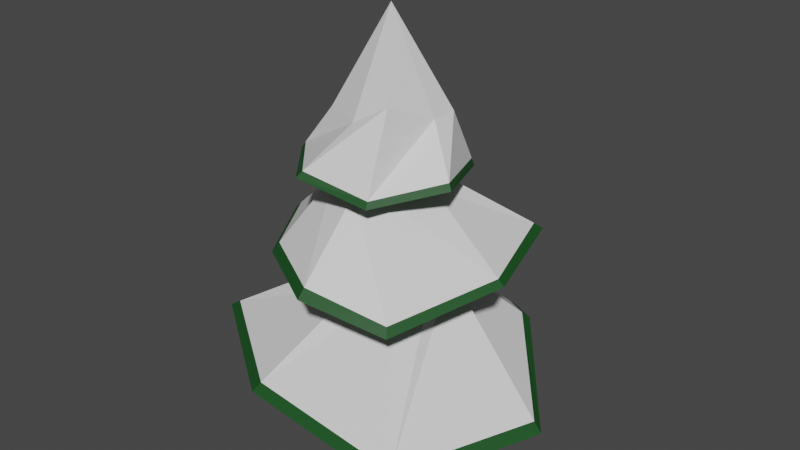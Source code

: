 # Source: treewithsnow.blend  (saved by Blender 2.83.18; exported with 4.5.12 LTS)
import bpy
from mathutils import Matrix  # noqa: F401  (used for matrix-valued properties, if any)

bpy.ops.wm.read_factory_settings(use_empty=True)
scene = bpy.context.scene
scene.name = 'Scene'

# ---- collections
col_collection = bpy.data.collections.new('Collection'); scene.collection.children.link(col_collection)

# ---- materials (node trees are filled in below, after node groups)
mat_leafs = bpy.data.materials.new('Leafs')
mat_leafs.use_transparent_shadow = False
mat_snow = bpy.data.materials.new('Snow')
mat_snow.use_transparent_shadow = False
mat_wood = bpy.data.materials.new('Wood')
mat_wood.use_transparent_shadow = False

# ---- material node trees
mat_leafs.use_nodes = True; mat_leafs.node_tree.nodes.clear()
_N = mat_leafs.node_tree.nodes; _L = mat_leafs.node_tree.links
n0 = _N.new('ShaderNodeBsdfPrincipled'); n0.name = 'Principled BSDF'; n0.location = (10, 300)
n0.distribution = 'GGX'
n0.subsurface_method = 'BURLEY'
n0.inputs[0].default_value = (0.008466, 0.07323, 0.01349, 1.0)
n0.inputs[3].default_value = 1.45
n0.inputs[27].default_value = (0.0, 0.0, 0.0, 1.0)
n0.inputs[28].default_value = 1.0
n1 = _N.new('ShaderNodeOutputMaterial'); n1.name = 'Material Output'; n1.location = (300, 300)
_L.new(n0.outputs[0], n1.inputs[0])
n1.is_active_output = True
mat_snow.use_nodes = True; mat_snow.node_tree.nodes.clear()
_N = mat_snow.node_tree.nodes; _L = mat_snow.node_tree.links
n0 = _N.new('ShaderNodeBsdfPrincipled'); n0.name = 'Principled BSDF'; n0.location = (10, 300)
n0.distribution = 'GGX'
n0.subsurface_method = 'BURLEY'
n0.inputs[3].default_value = 1.45
n0.inputs[27].default_value = (0.0, 0.0, 0.0, 1.0)
n0.inputs[28].default_value = 1.0
n1 = _N.new('ShaderNodeOutputMaterial'); n1.name = 'Material Output'; n1.location = (300, 300)
_L.new(n0.outputs[0], n1.inputs[0])
n1.is_active_output = True
mat_wood.use_nodes = True; mat_wood.node_tree.nodes.clear()
_N = mat_wood.node_tree.nodes; _L = mat_wood.node_tree.links
n0 = _N.new('ShaderNodeBsdfPrincipled'); n0.name = 'Principled BSDF'; n0.location = (10, 300)
n0.distribution = 'GGX'
n0.subsurface_method = 'BURLEY'
n0.inputs[0].default_value = (0.05221, 0.03576, 0.01499, 1.0)
n0.inputs[3].default_value = 1.45
n0.inputs[27].default_value = (0.0, 0.0, 0.0, 1.0)
n0.inputs[28].default_value = 1.0
n1 = _N.new('ShaderNodeOutputMaterial'); n1.name = 'Material Output'; n1.location = (300, 300)
_L.new(n0.outputs[0], n1.inputs[0])
n1.is_active_output = True

# ---- world
world_world = bpy.data.worlds.new('World'); scene.world = world_world
world_world.use_nodes = True; world_world.node_tree.nodes.clear()
_N = world_world.node_tree.nodes; _L = world_world.node_tree.links
n0 = _N.new('ShaderNodeOutputWorld'); n0.name = 'World Output'; n0.location = (300, 300)
n1 = _N.new('ShaderNodeBackground'); n1.name = 'Background'; n1.location = (10, 300)
n1.inputs[0].default_value = (0.05088, 0.05088, 0.05088, 1.0)
_L.new(n1.outputs[0], n0.inputs[0])
n0.is_active_output = True
world_world.color = (0.05088, 0.05088, 0.05088)
world_world.use_sun_shadow = False
world_world.sun_shadow_jitter_overblur = 0.0

# ---- meshes
me_kostka = bpy.data.meshes.new('Kostka')
me_kostka.from_pydata([(-2.652, -0.7361, -0.6741), (-0.6103, -0.4855, 0.649), (-2.2, 1.401, -1.0), (-0.6913, 0.5148, 0.649), (1.793, -2.154, -1.0), (0.4831, -0.6481, 0.649), (1.217, 1.765, -0.5739), (0.7258, 0.3964, 0.649), (-0.7511, 0.0, 0.649), (2.621, -0.01138, -1.0), (0.7172, 0.0, 0.649), (0.4655, 2.535, -1.0), (-0.02251, 0.7406, 0.649), (-0.7914, -2.068, -0.7425), (0.0, -0.7621, 0.649), (-0.6103, -0.4855, 2.053), (0.0, 0.0, -1.0), (-0.6103, -0.4855, 0.8077), (-0.6913, 0.5148, 0.8077), (0.4831, -0.6481, 0.8077), (0.7258, 0.3964, 0.8077), (-0.7511, 0.0, 0.8077), (0.7172, 0.0, 0.8077), (-0.02251, 0.7406, 0.8077), (0.0, -0.7621, 0.8077), (-0.6913, 0.5148, 2.053), (0.4831, -0.6481, 2.053), (0.7258, 0.3964, 2.053), (-0.7511, 0.0, 2.053), (0.7172, 0.0, 2.053), (-0.02251, 0.7406, 2.053), (0.0, -0.7621, 2.053), (0.7258, 0.3964, 2.23), (-1.161, -1.2, 0.9687), (0.02926, -1.91, 0.9687), (1.872, 0.04785, 0.9687), (1.463, 1.575, 1.101), (-0.02858, 1.951, 0.9687), (1.271, -1.617, 0.7341), (-1.901, 0.04785, 0.9687), (-1.747, 1.371, 0.9687), (-1.105, -0.5832, 2.355), (-1.253, 0.9704, 2.081), (0.5553, -1.164, 2.127), (0.8257, 0.753, 2.171), (-1.363, 0.02547, 2.355), (1.332, -0.4274, 2.355), (-0.02574, 1.385, 2.355), (-0.4538, -1.373, 2.355), (-0.02251, 0.7406, 2.23), (-0.6913, 0.5148, 2.23), (-0.7511, 0.0, 2.23), (0.7172, 0.0, 2.23), (0.0, -0.7621, 2.23), (-0.6103, -0.4855, 2.23), (0.4831, -0.6481, 2.23), (-0.6103, -0.4855, 3.041), (-0.6913, 0.5148, 3.365), (0.4831, -0.6481, 3.33), (0.7258, 0.3964, 3.041), (-0.7511, 0.0, 3.041), (0.7172, 0.0, 3.041), (-0.02251, 0.7406, 3.041), (0.0, -0.7621, 3.041), (0.0, 0.0, 4.445), (-0.1071, 0.4626, -1.0), (0.01589, -0.4936, -1.0), (0.6138, -0.002664, -1.0), (-0.4657, -0.002075, -1.0), (-0.3938, -0.2996, -1.0), (-0.1098, -0.4907, -1.0), (-0.3464, 0.3848, -1.0), (-0.4924, 0.1083, -1.0), (0.4363, 0.4415, -1.0), (0.06447, 0.5183, -1.0), (0.2505, -0.4991, -1.0), (0.6878, -0.1878, -1.0), (-0.1572, 0.6581, -2.034), (0.01719, -0.6979, -2.034), (0.8652, -0.001688, -2.034), (-0.6658, -0.0008526, -2.034), (-0.5639, -0.4228, -2.034), (-0.1611, -0.6938, -2.034), (-0.4967, 0.5478, -2.034), (-0.7036, 0.1557, -2.034), (0.6134, 0.6283, -2.034), (0.08608, 0.7372, -2.034), (0.3499, -0.7057, -2.034), (0.9701, -0.2642, -2.034), (1.124, 1.688, -0.4819), (-0.7223, -1.954, -0.6209), (-2.05, 1.313, -0.8363), (2.482, 0.01865, -0.8786), (1.683, -2.027, -0.8606), (0.428, 2.397, -0.8732), (-2.47, -0.7139, -0.5567), (1.776, 0.04385, 1.059), (0.02589, -1.778, 1.094), (-1.803, 0.04376, 1.061), (-1.095, -1.114, 1.099), (1.2, -1.53, 0.8525), (-0.02795, 1.825, 1.082), (-1.644, 1.287, 1.075), (1.385, 1.451, 1.202), (0.8119, 0.704, 2.29), (-0.02533, 1.302, 2.443), (-1.287, 0.02231, 2.44), (-1.041, -0.5706, 2.443), (-1.2, 0.9275, 2.202), (-0.3978, -1.298, 2.44), (0.549, -1.119, 2.231), (1.26, -0.3771, 2.436), (-0.1174, 0.5028, -1.574), (0.06892, 0.5634, -1.574), (-0.5069, -0.001823, -1.574), (-0.5358, 0.1181, -1.574), (-0.4288, -0.325, -1.574), (0.01616, -0.5357, -1.574), (0.2709, -0.5416, -1.574), (0.4727, 0.4799, -1.574), (0.6655, -0.002463, -1.574), (-0.3773, 0.4183, -1.574), (0.7459, -0.2035, -1.574), (-0.1203, -0.5325, -1.574)], [], [(13, 4, 93, 90), (14, 1, 95, 90), (16, 67, 76, 75, 66), (1, 14, 24, 17), (3, 8, 21, 18), (11, 6, 9, 67, 73, 74, 65), (3, 91, 95, 1, 8), (8, 1, 17, 21), (10, 7, 20, 22), (65, 11, 2, 0, 13, 66, 70, 69, 68, 72, 71), (31, 97, 100, 26), (27, 103, 101, 30), (15, 99, 97, 31), (7, 12, 23, 20), (14, 5, 19, 24), (12, 3, 18, 23), (5, 10, 22, 19), (54, 53, 48, 41), (52, 32, 44, 46), (49, 50, 42, 47), (50, 51, 45, 42), (26, 100, 96, 29), (30, 101, 102, 25), (23, 18, 40, 37), (18, 21, 39, 40), (19, 22, 35, 38), (21, 17, 33, 39), (22, 20, 36, 35), (17, 24, 34, 33), (20, 23, 37, 36), (24, 19, 38, 34), (43, 46, 111, 110), (45, 41, 107, 106), (48, 43, 110, 109), (44, 47, 105, 104), (32, 49, 47, 44), (53, 55, 43, 48), (51, 54, 41, 45), (55, 52, 46, 43), (26, 29, 52, 55), (28, 15, 54, 51), (31, 26, 55, 53), (27, 30, 49, 32), (25, 28, 51, 50), (30, 25, 50, 49), (29, 27, 32, 52), (15, 31, 53, 54), (64, 60, 56, 63), (62, 57, 60, 64), (59, 62, 64, 61), (61, 64, 63, 58), (42, 45, 106, 108), (47, 42, 108, 105), (46, 44, 104, 111), (41, 48, 109, 107), (113, 112, 77, 86), (66, 70, 69, 68, 16), (68, 72, 71, 65, 16), (65, 74, 73, 67, 16), (66, 75, 76, 67, 9, 4, 13), (115, 114, 80, 84), (114, 116, 81, 80), (118, 117, 78, 87), (120, 119, 85, 79), (112, 121, 83, 77), (122, 118, 87, 88), (116, 123, 82, 81), (119, 113, 86, 85), (121, 115, 84, 83), (120, 122, 88, 79), (123, 117, 78, 82), (81, 82, 78, 87, 88, 79, 85, 86, 77, 83, 84, 80), (12, 7, 92, 89), (25, 102, 98, 28), (28, 98, 99, 15), (29, 96, 103, 27), (10, 5, 93, 92, 7), (11, 2, 91, 94), (6, 11, 94, 89), (95, 91, 2, 0), (89, 94, 12), (90, 93, 5, 14), (89, 92, 9, 6), (90, 95, 0, 13), (92, 93, 4, 9), (94, 91, 3, 12), (99, 98, 39, 33), (100, 97, 34, 38), (103, 96, 35, 36), (96, 100, 38, 35), (101, 103, 36, 37), (102, 101, 37, 40), (97, 99, 33, 34), (98, 102, 40, 39), (109, 110, 58, 63), (107, 109, 63, 56), (108, 106, 60, 57), (110, 111, 61, 58), (104, 105, 62, 59), (105, 108, 57, 62), (106, 107, 56, 60), (111, 104, 59, 61), (70, 66, 117, 123), (67, 76, 122, 120), (71, 72, 115, 121), (73, 74, 113, 119), (69, 70, 123, 116), (76, 75, 118, 122), (65, 71, 121, 112), (67, 73, 119, 120), (75, 66, 117, 118), (68, 69, 116, 114), (72, 68, 114, 115), (74, 65, 112, 113)])
me_kostka.polygons.foreach_set('material_index', [0, 1, 0, 2, 2, 0, 1, 2, 2, 0, 1, 1, 1, 2, 2, 2, 2, 0, 0, 0, 0, 1, 1, 0, 0, 0, 0, 0, 0, 0, 0, 0, 0, 0, 0, 0, 0, 0, 0, 2, 2, 2, 2, 2, 2, 2, 2, 1, 1, 1, 1, 0, 0, 0, 0, 2, 0, 0, 0, 0, 2, 2, 2, 2, 2, 2, 2, 2, 2, 2, 2, 2, 1, 1, 1, 1, 1, 0, 0, 0, 1, 1, 0, 0, 0, 1, 0, 0, 0, 0, 0, 0, 0, 0, 1, 1, 1, 1, 1, 1, 1, 1, 2, 2, 2, 2, 2, 2, 2, 2, 2, 2, 2, 2])
_uv = me_kostka.uv_layers.new(name='MapaUV')
_uv.uv.foreach_set('vector', [0.25, 0.75, 0.375, 0.75, 0.3961, 0.75, 0.2828, 0.7609, 0.625, 0.875, 0.625, 1.0, 0.1693, 0.7722, 0.2828, 0.7609, 0.25, 0.625, 0.2793, 0.625, 0.284, 0.6337, 0.2628, 0.6462, 0.25, 0.6446, 0.625, 1.0, 0.625, 0.875, 0.625, 0.875, 0.625, 1.0, 0.625, 0.25, 0.625, 0.125, 0.625, 0.125, 0.625, 0.25, 0.25, 0.5, 0.375, 0.5, 0.375, 0.625, 0.2793, 0.625, 0.2774, 0.6052, 0.2596, 0.6025, 0.25, 0.6054, 0.625, 0.25, 0.1746, 0.4752, 0.1693, 0.7722, 0.625, 1.0, 0.625, 0.125, 0.625, 0.125, 0.625, 0.0, 0.625, 0.0, 0.625, 0.125, 0.625, 0.625, 0.625, 0.5, 0.625, 0.5, 0.625, 0.625, 0.0, 0.0, 0.0, 0.0, 0.0, 0.0, 0.0, 0.0, 0.0, 0.0, 0.0, 0.0, 0.0, 0.0, 0.0, 0.0, 0.0, 0.0, 0.0, 0.0, 0.0, 0.0, 0.625, 0.875, 0.625, 0.875, 0.625, 0.75, 0.625, 0.75, 0.625, 0.5, 0.625, 0.5, 0.625, 0.375, 0.625, 0.375, 0.625, 0.0, 0.625, 0.0, 0.625, 0.875, 0.625, 0.875, 0.625, 0.5, 0.625, 0.375, 0.625, 0.375, 0.625, 0.5, 0.625, 0.875, 0.625, 0.75, 0.625, 0.75, 0.625, 0.875, 0.625, 0.375, 0.625, 0.25, 0.625, 0.25, 0.625, 0.375, 0.625, 0.75, 0.625, 0.625, 0.625, 0.625, 0.625, 0.75, 0.625, 1.0, 0.625, 0.875, 0.625, 0.875, 0.625, 1.0, 0.625, 0.625, 0.625, 0.5, 0.625, 0.5, 0.625, 0.625, 0.625, 0.375, 0.625, 0.25, 0.625, 0.25, 0.625, 0.375, 0.625, 0.25, 0.625, 0.125, 0.625, 0.125, 0.625, 0.25, 0.625, 0.75, 0.625, 0.75, 0.625, 0.625, 0.625, 0.625, 0.625, 0.375, 0.625, 0.375, 0.625, 0.25, 0.625, 0.25, 0.625, 0.375, 0.625, 0.25, 0.625, 0.25, 0.625, 0.375, 0.625, 0.25, 0.625, 0.125, 0.625, 0.125, 0.625, 0.25, 0.625, 0.75, 0.625, 0.625, 0.625, 0.625, 0.625, 0.75, 0.625, 0.125, 0.625, 0.0, 0.625, 0.0, 0.625, 0.125, 0.625, 0.625, 0.625, 0.5, 0.625, 0.5, 0.625, 0.625, 0.625, 1.0, 0.625, 0.875, 0.625, 0.875, 0.625, 1.0, 0.625, 0.5, 0.625, 0.375, 0.625, 0.375, 0.625, 0.5, 0.625, 0.875, 0.625, 0.75, 0.625, 0.75, 0.625, 0.875, 0.625, 0.75, 0.625, 0.625, 0.625, 0.625, 0.625, 0.75, 0.625, 0.125, 0.625, 0.0, 0.625, 0.0, 0.625, 0.125, 0.625, 0.875, 0.625, 0.75, 0.625, 0.75, 0.625, 0.875, 0.625, 0.5, 0.625, 0.375, 0.625, 0.375, 0.625, 0.5, 0.625, 0.5, 0.625, 0.375, 0.625, 0.375, 0.625, 0.5, 0.625, 0.875, 0.625, 0.75, 0.625, 0.75, 0.625, 0.875, 0.625, 0.125, 0.625, 0.0, 0.625, 0.0, 0.625, 0.125, 0.625, 0.75, 0.625, 0.625, 0.625, 0.625, 0.625, 0.75, 0.625, 0.75, 0.625, 0.625, 0.625, 0.625, 0.625, 0.75, 0.625, 0.125, 0.625, 0.0, 0.625, 0.0, 0.625, 0.125, 0.625, 0.875, 0.625, 0.75, 0.625, 0.75, 0.625, 0.875, 0.625, 0.5, 0.625, 0.375, 0.625, 0.375, 0.625, 0.5, 0.625, 0.25, 0.625, 0.125, 0.625, 0.125, 0.625, 0.25, 0.625, 0.375, 0.625, 0.25, 0.625, 0.25, 0.625, 0.375, 0.625, 0.625, 0.625, 0.5, 0.625, 0.5, 0.625, 0.625, 0.625, 1.0, 0.625, 0.875, 0.625, 0.875, 0.625, 1.0, 0.75, 0.625, 0.875, 0.625, 0.875, 0.75, 0.75, 0.75, 0.75, 0.5, 0.875, 0.5, 0.875, 0.625, 0.75, 0.625, 0.625, 0.5, 0.75, 0.5, 0.75, 0.625, 0.625, 0.625, 0.625, 0.625, 0.75, 0.625, 0.75, 0.75, 0.625, 0.75, 0.625, 0.25, 0.625, 0.125, 0.625, 0.125, 0.625, 0.25, 0.625, 0.375, 0.625, 0.25, 0.625, 0.25, 0.625, 0.375, 0.625, 0.625, 0.625, 0.5, 0.625, 0.5, 0.625, 0.625, 0.625, 1.0, 0.625, 0.875, 0.625, 0.875, 0.625, 1.0, 0.2596, 0.6025, 0.25, 0.6054, 0.25, 0.6054, 0.2596, 0.6025, 0.25, 0.6446, 0.244, 0.6459, 0.2305, 0.6396, 0.2272, 0.625, 0.25, 0.625, 0.2272, 0.625, 0.2266, 0.6192, 0.2363, 0.6065, 0.25, 0.6054, 0.25, 0.625, 0.25, 0.6054, 0.2596, 0.6025, 0.2774, 0.6052, 0.2793, 0.625, 0.25, 0.625, 0.25, 0.6446, 0.2628, 0.6462, 0.284, 0.6337, 0.2793, 0.625, 0.375, 0.625, 0.375, 0.75, 0.25, 0.75, 0.2266, 0.6192, 0.2272, 0.625, 0.2272, 0.625, 0.2266, 0.6192, 0.2272, 0.625, 0.2305, 0.6396, 0.2305, 0.6396, 0.2272, 0.625, 0.2628, 0.6462, 0.25, 0.6446, 0.25, 0.6446, 0.2628, 0.6462, 0.2793, 0.6251, 0.2774, 0.6052, 0.2774, 0.6052, 0.2793, 0.625, 0.25, 0.6054, 0.2363, 0.6065, 0.2363, 0.6065, 0.25, 0.6054, 0.284, 0.6337, 0.2628, 0.6462, 0.2628, 0.6462, 0.284, 0.6337, 0.2305, 0.6396, 0.244, 0.6459, 0.244, 0.6459, 0.2305, 0.6396, 0.2774, 0.6052, 0.2596, 0.6025, 0.2596, 0.6025, 0.2774, 0.6052, 0.2363, 0.6065, 0.2266, 0.6192, 0.2266, 0.6192, 0.2363, 0.6065, 0.2793, 0.6251, 0.284, 0.6337, 0.284, 0.6337, 0.2793, 0.625, 0.244, 0.6459, 0.25, 0.6446, 0.25, 0.6446, 0.244, 0.6459, 0.2305, 0.6396, 0.244, 0.6459, 0.25, 0.6446, 0.2628, 0.6462, 0.284, 0.6337, 0.2793, 0.625, 0.2774, 0.6052, 0.2596, 0.6025, 0.25, 0.6054, 0.2363, 0.6065, 0.2266, 0.6192, 0.2272, 0.625, 0.625, 0.375, 0.625, 0.5, 0.3934, 0.6158, 0.3938, 0.4906, 0.625, 0.25, 0.625, 0.25, 0.625, 0.125, 0.625, 0.125, 0.625, 0.125, 0.625, 0.125, 0.625, 0.0, 0.625, 0.0, 0.625, 0.625, 0.625, 0.625, 0.625, 0.5, 0.625, 0.5, 0.625, 0.625, 0.625, 0.75, 0.3961, 0.75, 0.3934, 0.6158, 0.625, 0.5, 0.25, 0.5, 0.125, 0.5, 0.1746, 0.4752, 0.2788, 0.4904, 0.375, 0.5, 0.25, 0.5, 0.2788, 0.4904, 0.3938, 0.4906, 0.1693, 0.7722, 0.1746, 0.4752, 0.125, 0.5, 0.125, 0.75, 0.3938, 0.4906, 0.2788, 0.4904, 0.625, 0.375, 0.2828, 0.7609, 0.3961, 0.75, 0.625, 0.75, 0.625, 0.875, 0.3938, 0.4906, 0.3934, 0.6158, 0.375, 0.625, 0.375, 0.5, 0.2828, 0.7609, 0.1693, 0.7722, 0.125, 0.75, 0.25, 0.75, 0.3934, 0.6158, 0.3961, 0.75, 0.375, 0.75, 0.375, 0.625, 0.2788, 0.4904, 0.1746, 0.4752, 0.625, 0.25, 0.625, 0.375, 0.625, 0.0, 0.625, 0.125, 0.625, 0.125, 0.625, 0.0, 0.625, 0.75, 0.625, 0.875, 0.625, 0.875, 0.625, 0.75, 0.625, 0.5, 0.625, 0.625, 0.625, 0.625, 0.625, 0.5, 0.625, 0.625, 0.625, 0.75, 0.625, 0.75, 0.625, 0.625, 0.625, 0.375, 0.625, 0.5, 0.625, 0.5, 0.625, 0.375, 0.625, 0.25, 0.625, 0.375, 0.625, 0.375, 0.625, 0.25, 0.625, 0.875, 0.625, 0.0, 0.625, 0.0, 0.625, 0.875, 0.625, 0.125, 0.625, 0.25, 0.625, 0.25, 0.625, 0.125, 0.625, 0.875, 0.625, 0.75, 0.625, 0.75, 0.625, 0.875, 0.625, 1.0, 0.625, 0.875, 0.625, 0.875, 0.625, 1.0, 0.625, 0.25, 0.625, 0.125, 0.625, 0.125, 0.625, 0.25, 0.625, 0.75, 0.625, 0.625, 0.625, 0.625, 0.625, 0.75, 0.625, 0.5, 0.625, 0.375, 0.625, 0.375, 0.625, 0.5, 0.625, 0.375, 0.625, 0.25, 0.625, 0.25, 0.625, 0.375, 0.625, 0.125, 0.625, 0.0, 0.625, 0.0, 0.625, 0.125, 0.625, 0.625, 0.625, 0.5, 0.625, 0.5, 0.625, 0.625, 0.244, 0.6459, 0.25, 0.6446, 0.25, 0.6446, 0.244, 0.6459, 0.2793, 0.625, 0.284, 0.6337, 0.284, 0.6337, 0.2793, 0.6251, 0.2363, 0.6065, 0.2266, 0.6192, 0.2266, 0.6192, 0.2363, 0.6065, 0.2774, 0.6052, 0.2596, 0.6025, 0.2596, 0.6025, 0.2774, 0.6052, 0.2305, 0.6396, 0.244, 0.6459, 0.244, 0.6459, 0.2305, 0.6396, 0.284, 0.6337, 0.2628, 0.6462, 0.2628, 0.6462, 0.284, 0.6337, 0.25, 0.6054, 0.2363, 0.6065, 0.2363, 0.6065, 0.25, 0.6054, 0.2793, 0.625, 0.2774, 0.6052, 0.2774, 0.6052, 0.2793, 0.6251, 0.2628, 0.6462, 0.25, 0.6446, 0.25, 0.6446, 0.2628, 0.6462, 0.2272, 0.625, 0.2305, 0.6396, 0.2305, 0.6396, 0.2272, 0.625, 0.2266, 0.6192, 0.2272, 0.625, 0.2272, 0.625, 0.2266, 0.6192, 0.2596, 0.6025, 0.25, 0.6054, 0.25, 0.6054, 0.2596, 0.6025])
me_kostka.materials.append(mat_leafs)
me_kostka.materials.append(mat_snow)
me_kostka.materials.append(mat_wood)
me_kostka.use_remesh_fix_poles = True
me_kostka.use_remesh_preserve_attributes = False
me_kostka.use_mirror_vertex_groups = False
me_kostka.update()

# ---- objects
ob_kostka = bpy.data.objects.new('Kostka', me_kostka)

# ---- transforms, parenting, visibility, modifiers, constraints
ob_kostka.location = (0.0, 0.0, 0.0)
ob_kostka.lineart.crease_threshold = 0.0

# ---- collection membership
col_collection.objects.link(ob_kostka)

# ---- scene / render settings (as saved in the file)
scene.frame_start = 1; scene.frame_end = 250; scene.frame_set(1)
scene.render.engine = 'BLENDER_EEVEE_NEXT'
scene.cycles.use_denoising = False
scene.cycles.samples = 128
scene.cycles.sampling_pattern = 'TABULATED_SOBOL'
scene.cycles.use_adaptive_sampling = False
scene.cycles.use_light_tree = False
scene.view_settings.view_transform = 'Filmic'
bpy.context.view_layer.update()

# ---- added for rendering (the .blend has no active camera and no usable light): camera, sun
cam_auto = bpy.data.cameras.new('AutoCamera')
cam_auto.lens = 50.0
cam_auto.sensor_width = 36.0
cam_auto.clip_end = 1000.0
ob_auto_camera = bpy.data.objects.new('AutoCamera', cam_auto)
scene.collection.objects.link(ob_auto_camera)
ob_auto_camera.location = (8.84842, -10.4458, 8.29626)
ob_auto_camera.rotation_euler = (1.09748, -7.21219e-08, 0.694738)
scene.camera = ob_auto_camera
light_auto_sun = bpy.data.lights.new('AutoSun', 'SUN')
light_auto_sun.energy = 3.0
light_auto_sun.angle = 0.0523599
ob_auto_sun = bpy.data.objects.new('AutoSun', light_auto_sun)
scene.collection.objects.link(ob_auto_sun)
ob_auto_sun.rotation_euler = (0.872665, 0.174533, 0.523599)
bpy.context.view_layer.update()
